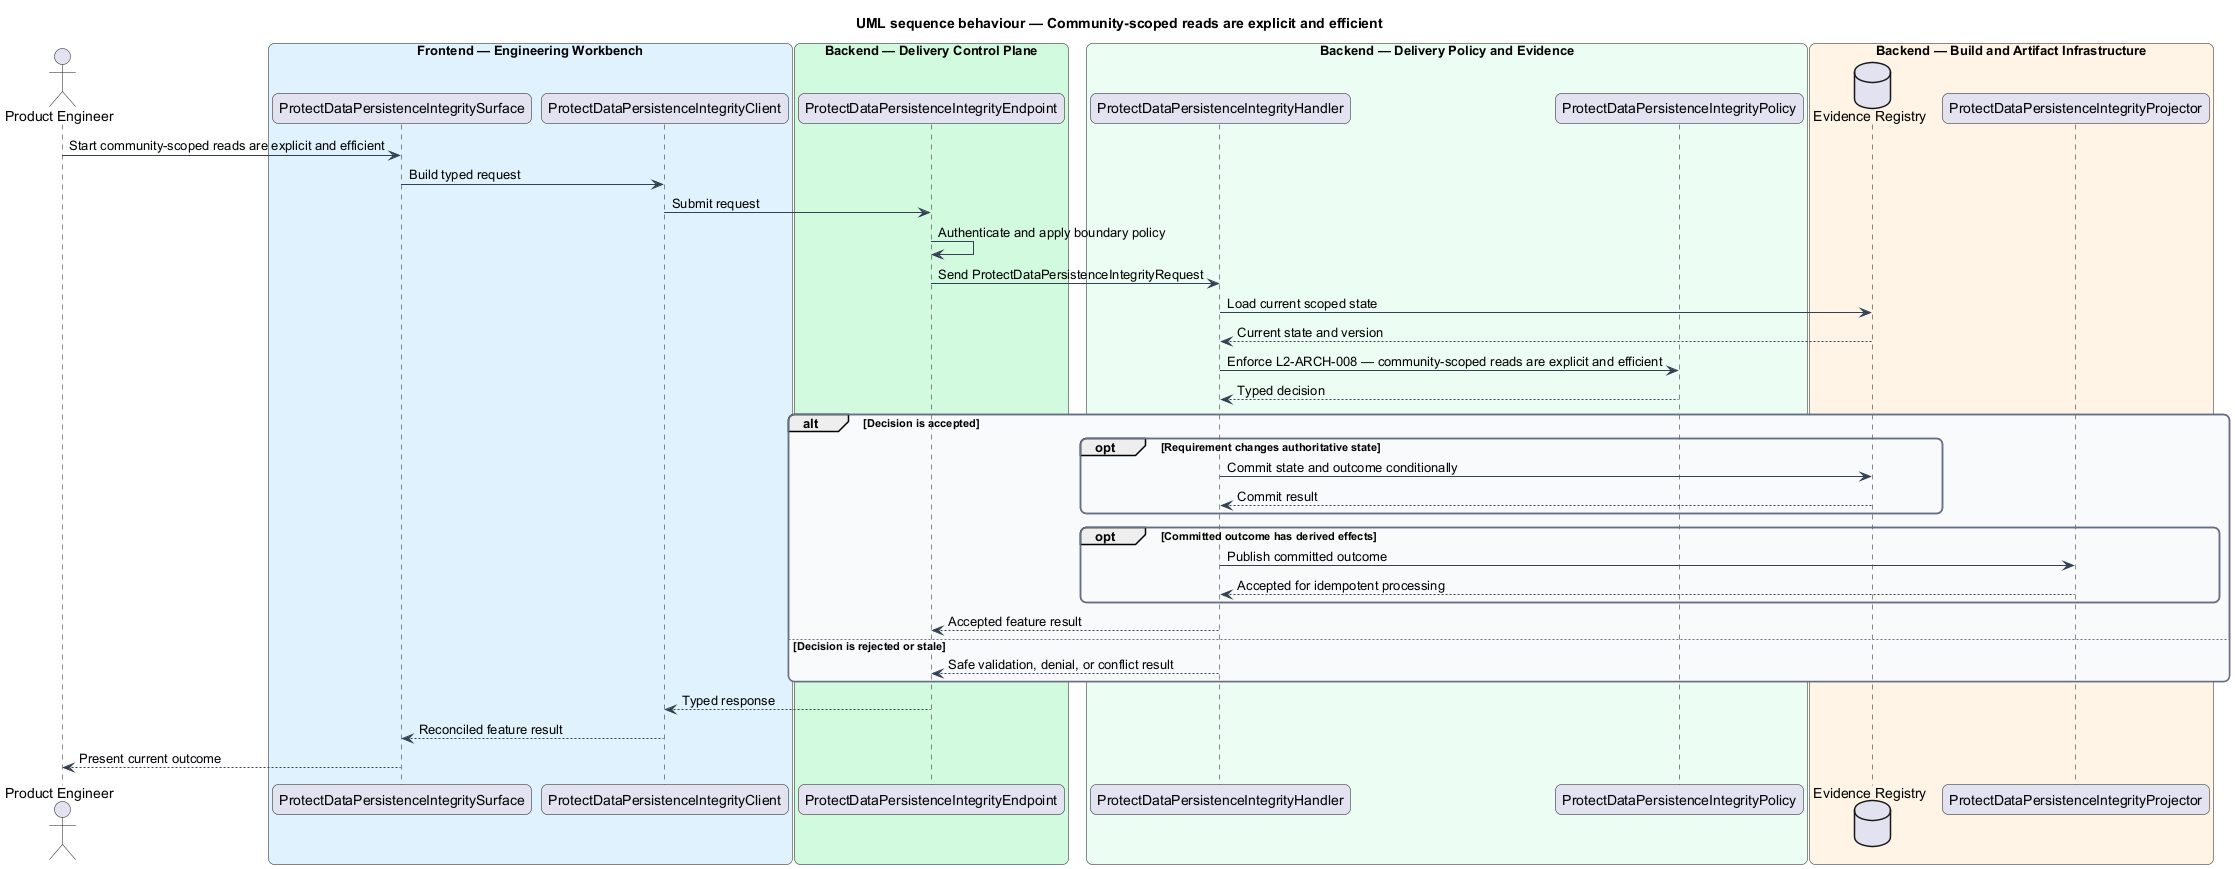

The diagram above was rendered by PlantUML. Its source (embedded in the PNG):
@startuml
title UML sequence behaviour — Community-scoped reads are explicit and efficient
skinparam backgroundColor #FFFFFF
skinparam shadowing false
skinparam roundcorner 12
skinparam defaultFontName Arial
skinparam ArrowColor #344054
skinparam rectangle {
  BorderColor #344054
  FontColor #101828
}
skinparam package {
  BorderColor #667085
  FontColor #101828
  BackgroundColor #F9FAFB
}
actor "Product Engineer" as actor
box "Frontend — Engineering Workbench" #E0F2FE
  participant "ProtectDataPersistenceIntegritySurface" as surface
  participant "ProtectDataPersistenceIntegrityClient" as client
end box
box "Backend — Delivery Control Plane" #D1FADF
  participant "ProtectDataPersistenceIntegrityEndpoint" as endpoint
end box
box "Backend — Delivery Policy and Evidence" #ECFDF3
  participant "ProtectDataPersistenceIntegrityHandler" as handler
  participant "ProtectDataPersistenceIntegrityPolicy" as policy
end box
box "Backend — Build and Artifact Infrastructure" #FFF4E5
  database "Evidence Registry" as store
  participant "ProtectDataPersistenceIntegrityProjector" as projector
end box

actor -> surface : Start community-scoped reads are explicit and efficient
surface -> client : Build typed request
client -> endpoint : Submit request
endpoint -> endpoint : Authenticate and apply boundary policy
endpoint -> handler : Send ProtectDataPersistenceIntegrityRequest
handler -> store : Load current scoped state
store --> handler : Current state and version
handler -> policy : Enforce L2-ARCH-008 — community-scoped reads are explicit and efficient
policy --> handler : Typed decision
alt Decision is accepted
  opt Requirement changes authoritative state
    handler -> store : Commit state and outcome conditionally
    store --> handler : Commit result
  end
  opt Committed outcome has derived effects
    handler -> projector : Publish committed outcome
    projector --> handler : Accepted for idempotent processing
  end
  handler --> endpoint : Accepted feature result
else Decision is rejected or stale
  handler --> endpoint : Safe validation, denial, or conflict result
end
endpoint --> client : Typed response
client --> surface : Reconciled feature result
surface --> actor : Present current outcome
@enduml